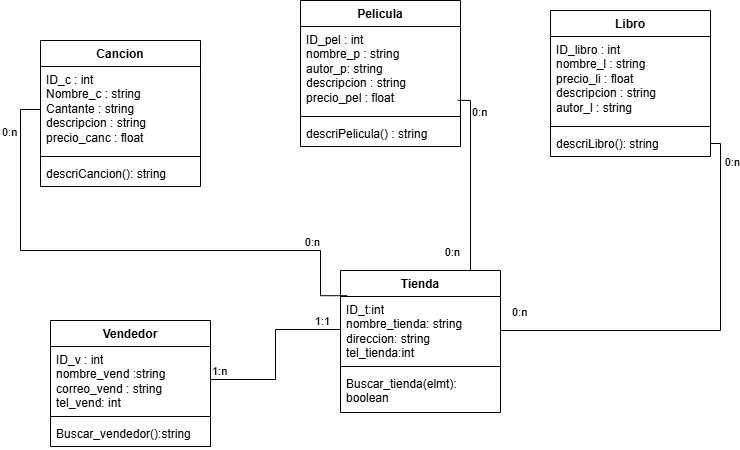

The diagram above was exported from draw.io. Its source (the exported page's mxGraphModel, read from the mxfile embedded in the PNG):
<mxGraphModel dx="1030" dy="527" grid="1" gridSize="10" guides="1" tooltips="1" connect="1" arrows="1" fold="1" page="1" pageScale="1" pageWidth="827" pageHeight="1169" math="0" shadow="0">
  <root>
    <mxCell id="0" />
    <mxCell id="1" parent="0" />
    <mxCell id="BkZYLY-AOaq3D3r3Fgn1-1" parent="1" style="swimlane;fontStyle=1;align=center;verticalAlign=top;childLayout=stackLayout;horizontal=1;startSize=26;horizontalStack=0;resizeParent=1;resizeParentMax=0;resizeLast=0;collapsible=1;marginBottom=0;whiteSpace=wrap;html=1;" value="Pelicula" vertex="1">
      <mxGeometry height="146" width="160" x="340" y="30" as="geometry" />
    </mxCell>
    <mxCell id="BkZYLY-AOaq3D3r3Fgn1-2" parent="BkZYLY-AOaq3D3r3Fgn1-1" style="text;strokeColor=none;fillColor=none;align=left;verticalAlign=top;spacingLeft=4;spacingRight=4;overflow=hidden;rotatable=0;points=[[0,0.5],[1,0.5]];portConstraint=eastwest;whiteSpace=wrap;html=1;" value="ID_pel : int&lt;div&gt;nombre_p : string&lt;/div&gt;&lt;div&gt;autor_p: string&lt;/div&gt;&lt;div&gt;descripcion : string&lt;/div&gt;&lt;div&gt;precio_pel : float&lt;/div&gt;" vertex="1">
      <mxGeometry height="86" width="160" y="26" as="geometry" />
    </mxCell>
    <mxCell id="BkZYLY-AOaq3D3r3Fgn1-3" parent="BkZYLY-AOaq3D3r3Fgn1-1" style="line;strokeWidth=1;fillColor=none;align=left;verticalAlign=middle;spacingTop=-1;spacingLeft=3;spacingRight=3;rotatable=0;labelPosition=right;points=[];portConstraint=eastwest;strokeColor=inherit;" value="" vertex="1">
      <mxGeometry height="8" width="160" y="112" as="geometry" />
    </mxCell>
    <mxCell id="BkZYLY-AOaq3D3r3Fgn1-4" parent="BkZYLY-AOaq3D3r3Fgn1-1" style="text;strokeColor=none;fillColor=none;align=left;verticalAlign=top;spacingLeft=4;spacingRight=4;overflow=hidden;rotatable=0;points=[[0,0.5],[1,0.5]];portConstraint=eastwest;whiteSpace=wrap;html=1;" value="descriPelicula() : string" vertex="1">
      <mxGeometry height="26" width="160" y="120" as="geometry" />
    </mxCell>
    <mxCell id="BkZYLY-AOaq3D3r3Fgn1-5" parent="1" style="swimlane;fontStyle=1;align=center;verticalAlign=top;childLayout=stackLayout;horizontal=1;startSize=26;horizontalStack=0;resizeParent=1;resizeParentMax=0;resizeLast=0;collapsible=1;marginBottom=0;whiteSpace=wrap;html=1;" value="Libro" vertex="1">
      <mxGeometry height="146" width="160" x="590" y="40" as="geometry" />
    </mxCell>
    <mxCell id="BkZYLY-AOaq3D3r3Fgn1-6" parent="BkZYLY-AOaq3D3r3Fgn1-5" style="text;strokeColor=none;fillColor=none;align=left;verticalAlign=top;spacingLeft=4;spacingRight=4;overflow=hidden;rotatable=0;points=[[0,0.5],[1,0.5]];portConstraint=eastwest;whiteSpace=wrap;html=1;" value="ID_libro : int&lt;div&gt;nombre_l : string&lt;/div&gt;&lt;div&gt;precio_li : float&lt;/div&gt;&lt;div&gt;descripcion : string&lt;/div&gt;&lt;div&gt;autor_l : string&lt;/div&gt;" vertex="1">
      <mxGeometry height="86" width="160" y="26" as="geometry" />
    </mxCell>
    <mxCell id="BkZYLY-AOaq3D3r3Fgn1-7" parent="BkZYLY-AOaq3D3r3Fgn1-5" style="line;strokeWidth=1;fillColor=none;align=left;verticalAlign=middle;spacingTop=-1;spacingLeft=3;spacingRight=3;rotatable=0;labelPosition=right;points=[];portConstraint=eastwest;strokeColor=inherit;" value="" vertex="1">
      <mxGeometry height="8" width="160" y="112" as="geometry" />
    </mxCell>
    <mxCell id="BkZYLY-AOaq3D3r3Fgn1-8" parent="BkZYLY-AOaq3D3r3Fgn1-5" style="text;strokeColor=none;fillColor=none;align=left;verticalAlign=top;spacingLeft=4;spacingRight=4;overflow=hidden;rotatable=0;points=[[0,0.5],[1,0.5]];portConstraint=eastwest;whiteSpace=wrap;html=1;" value="descriLibro(): string" vertex="1">
      <mxGeometry height="26" width="160" y="120" as="geometry" />
    </mxCell>
    <mxCell id="BkZYLY-AOaq3D3r3Fgn1-13" parent="1" style="swimlane;fontStyle=1;align=center;verticalAlign=top;childLayout=stackLayout;horizontal=1;startSize=26;horizontalStack=0;resizeParent=1;resizeParentMax=0;resizeLast=0;collapsible=1;marginBottom=0;whiteSpace=wrap;html=1;" value="Tienda" vertex="1">
      <mxGeometry height="142" width="160" x="380" y="300" as="geometry" />
    </mxCell>
    <mxCell id="BkZYLY-AOaq3D3r3Fgn1-35" edge="1" parent="BkZYLY-AOaq3D3r3Fgn1-13" source="BkZYLY-AOaq3D3r3Fgn1-2" style="endArrow=none;html=1;edgeStyle=orthogonalEdgeStyle;rounded=0;exitX=0.983;exitY=0.859;exitDx=0;exitDy=0;exitPerimeter=0;" value="">
      <mxGeometry relative="1" as="geometry">
        <Array as="points">
          <mxPoint x="130" y="-170.1" />
          <mxPoint x="130" />
        </Array>
        <mxPoint x="49.64" y="-145.26" as="sourcePoint" />
        <mxPoint x="110.36000000000001" as="targetPoint" />
      </mxGeometry>
    </mxCell>
    <mxCell id="BkZYLY-AOaq3D3r3Fgn1-36" connectable="0" parent="BkZYLY-AOaq3D3r3Fgn1-35" style="edgeLabel;resizable=0;html=1;align=left;verticalAlign=bottom;" value="0:n" vertex="1">
      <mxGeometry relative="1" x="-1" as="geometry">
        <mxPoint x="13" y="20" as="offset" />
      </mxGeometry>
    </mxCell>
    <mxCell id="BkZYLY-AOaq3D3r3Fgn1-37" connectable="0" parent="BkZYLY-AOaq3D3r3Fgn1-35" style="edgeLabel;resizable=0;html=1;align=right;verticalAlign=bottom;" value="0:n" vertex="1">
      <mxGeometry relative="1" x="1" as="geometry">
        <mxPoint x="9" y="-10" as="offset" />
      </mxGeometry>
    </mxCell>
    <mxCell id="BkZYLY-AOaq3D3r3Fgn1-14" parent="BkZYLY-AOaq3D3r3Fgn1-13" style="text;strokeColor=none;fillColor=none;align=left;verticalAlign=top;spacingLeft=4;spacingRight=4;overflow=hidden;rotatable=0;points=[[0,0.5],[1,0.5]];portConstraint=eastwest;whiteSpace=wrap;html=1;" value="ID_t:int&lt;div&gt;nombre_tienda: string&lt;/div&gt;&lt;div&gt;direccion: string&lt;/div&gt;&lt;div&gt;tel_tienda:int&lt;/div&gt;" vertex="1">
      <mxGeometry height="66" width="160" y="26" as="geometry" />
    </mxCell>
    <mxCell id="BkZYLY-AOaq3D3r3Fgn1-15" parent="BkZYLY-AOaq3D3r3Fgn1-13" style="line;strokeWidth=1;fillColor=none;align=left;verticalAlign=middle;spacingTop=-1;spacingLeft=3;spacingRight=3;rotatable=0;labelPosition=right;points=[];portConstraint=eastwest;strokeColor=inherit;" value="" vertex="1">
      <mxGeometry height="8" width="160" y="92" as="geometry" />
    </mxCell>
    <mxCell id="BkZYLY-AOaq3D3r3Fgn1-16" parent="BkZYLY-AOaq3D3r3Fgn1-13" style="text;strokeColor=none;fillColor=none;align=left;verticalAlign=top;spacingLeft=4;spacingRight=4;overflow=hidden;rotatable=0;points=[[0,0.5],[1,0.5]];portConstraint=eastwest;whiteSpace=wrap;html=1;" value="Buscar_tienda(elmt): boolean" vertex="1">
      <mxGeometry height="42" width="160" y="100" as="geometry" />
    </mxCell>
    <mxCell id="BkZYLY-AOaq3D3r3Fgn1-21" parent="1" style="swimlane;fontStyle=1;align=center;verticalAlign=top;childLayout=stackLayout;horizontal=1;startSize=26;horizontalStack=0;resizeParent=1;resizeParentMax=0;resizeLast=0;collapsible=1;marginBottom=0;whiteSpace=wrap;html=1;" value="Vendedor" vertex="1">
      <mxGeometry height="126" width="160" x="90" y="350" as="geometry" />
    </mxCell>
    <mxCell id="BkZYLY-AOaq3D3r3Fgn1-22" parent="BkZYLY-AOaq3D3r3Fgn1-21" style="text;strokeColor=none;fillColor=none;align=left;verticalAlign=top;spacingLeft=4;spacingRight=4;overflow=hidden;rotatable=0;points=[[0,0.5],[1,0.5]];portConstraint=eastwest;whiteSpace=wrap;html=1;" value="ID_v : int&lt;div&gt;nombre_vend :string&lt;/div&gt;&lt;div&gt;correo_vend : string&lt;/div&gt;&lt;div&gt;tel_vend: int&lt;/div&gt;" vertex="1">
      <mxGeometry height="66" width="160" y="26" as="geometry" />
    </mxCell>
    <mxCell id="BkZYLY-AOaq3D3r3Fgn1-23" parent="BkZYLY-AOaq3D3r3Fgn1-21" style="line;strokeWidth=1;fillColor=none;align=left;verticalAlign=middle;spacingTop=-1;spacingLeft=3;spacingRight=3;rotatable=0;labelPosition=right;points=[];portConstraint=eastwest;strokeColor=inherit;" value="" vertex="1">
      <mxGeometry height="8" width="160" y="92" as="geometry" />
    </mxCell>
    <mxCell id="BkZYLY-AOaq3D3r3Fgn1-24" parent="BkZYLY-AOaq3D3r3Fgn1-21" style="text;strokeColor=none;fillColor=none;align=left;verticalAlign=top;spacingLeft=4;spacingRight=4;overflow=hidden;rotatable=0;points=[[0,0.5],[1,0.5]];portConstraint=eastwest;whiteSpace=wrap;html=1;" value="Buscar_vendedor():string" vertex="1">
      <mxGeometry height="26" width="160" y="100" as="geometry" />
    </mxCell>
    <mxCell id="BkZYLY-AOaq3D3r3Fgn1-25" parent="1" style="swimlane;fontStyle=1;align=center;verticalAlign=top;childLayout=stackLayout;horizontal=1;startSize=26;horizontalStack=0;resizeParent=1;resizeParentMax=0;resizeLast=0;collapsible=1;marginBottom=0;whiteSpace=wrap;html=1;" value="Cancion" vertex="1">
      <mxGeometry height="146" width="160" x="80" y="70" as="geometry" />
    </mxCell>
    <mxCell id="BkZYLY-AOaq3D3r3Fgn1-26" parent="BkZYLY-AOaq3D3r3Fgn1-25" style="text;strokeColor=none;fillColor=none;align=left;verticalAlign=top;spacingLeft=4;spacingRight=4;overflow=hidden;rotatable=0;points=[[0,0.5],[1,0.5]];portConstraint=eastwest;whiteSpace=wrap;html=1;" value="ID_c : int&lt;div&gt;Nombre_c : string&lt;/div&gt;&lt;div&gt;Cantante : string&lt;/div&gt;&lt;div&gt;descripcion : string&lt;/div&gt;&lt;div&gt;precio_canc : float&lt;/div&gt;" vertex="1">
      <mxGeometry height="86" width="160" y="26" as="geometry" />
    </mxCell>
    <mxCell id="BkZYLY-AOaq3D3r3Fgn1-27" parent="BkZYLY-AOaq3D3r3Fgn1-25" style="line;strokeWidth=1;fillColor=none;align=left;verticalAlign=middle;spacingTop=-1;spacingLeft=3;spacingRight=3;rotatable=0;labelPosition=right;points=[];portConstraint=eastwest;strokeColor=inherit;" value="" vertex="1">
      <mxGeometry height="8" width="160" y="112" as="geometry" />
    </mxCell>
    <mxCell id="BkZYLY-AOaq3D3r3Fgn1-28" parent="BkZYLY-AOaq3D3r3Fgn1-25" style="text;strokeColor=none;fillColor=none;align=left;verticalAlign=top;spacingLeft=4;spacingRight=4;overflow=hidden;rotatable=0;points=[[0,0.5],[1,0.5]];portConstraint=eastwest;whiteSpace=wrap;html=1;" value="descriCancion(): string" vertex="1">
      <mxGeometry height="26" width="160" y="120" as="geometry" />
    </mxCell>
    <mxCell id="BkZYLY-AOaq3D3r3Fgn1-29" edge="1" parent="1" source="BkZYLY-AOaq3D3r3Fgn1-22" style="endArrow=none;html=1;edgeStyle=orthogonalEdgeStyle;rounded=0;" target="BkZYLY-AOaq3D3r3Fgn1-14" value="">
      <mxGeometry relative="1" as="geometry">
        <mxPoint x="240" y="369" as="sourcePoint" />
        <mxPoint x="370" y="320" as="targetPoint" />
      </mxGeometry>
    </mxCell>
    <mxCell id="BkZYLY-AOaq3D3r3Fgn1-30" connectable="0" parent="BkZYLY-AOaq3D3r3Fgn1-29" style="edgeLabel;resizable=0;html=1;align=left;verticalAlign=bottom;" value="1:n" vertex="1">
      <mxGeometry relative="1" x="-1" as="geometry" />
    </mxCell>
    <mxCell id="BkZYLY-AOaq3D3r3Fgn1-31" connectable="0" parent="BkZYLY-AOaq3D3r3Fgn1-29" style="edgeLabel;resizable=0;html=1;align=right;verticalAlign=bottom;" value="1:1" vertex="1">
      <mxGeometry relative="1" x="1" as="geometry">
        <mxPoint x="-10" as="offset" />
      </mxGeometry>
    </mxCell>
    <mxCell id="BkZYLY-AOaq3D3r3Fgn1-45" edge="1" parent="1" style="endArrow=none;html=1;edgeStyle=orthogonalEdgeStyle;rounded=0;entryX=1;entryY=0.5;entryDx=0;entryDy=0;" target="BkZYLY-AOaq3D3r3Fgn1-8" value="">
      <mxGeometry relative="1" as="geometry">
        <Array as="points">
          <mxPoint x="540" y="360" />
          <mxPoint x="760" y="360" />
          <mxPoint x="760" y="173" />
        </Array>
        <mxPoint x="540" y="370" as="sourcePoint" />
        <mxPoint x="700" y="370" as="targetPoint" />
      </mxGeometry>
    </mxCell>
    <mxCell id="BkZYLY-AOaq3D3r3Fgn1-46" connectable="0" parent="BkZYLY-AOaq3D3r3Fgn1-45" style="edgeLabel;resizable=0;html=1;align=left;verticalAlign=bottom;" value="0:n" vertex="1">
      <mxGeometry relative="1" x="-1" as="geometry">
        <mxPoint x="10" y="-20" as="offset" />
      </mxGeometry>
    </mxCell>
    <mxCell id="BkZYLY-AOaq3D3r3Fgn1-47" connectable="0" parent="BkZYLY-AOaq3D3r3Fgn1-45" style="edgeLabel;resizable=0;html=1;align=right;verticalAlign=bottom;" value="0:n" vertex="1">
      <mxGeometry relative="1" x="1" as="geometry">
        <mxPoint x="30" y="27" as="offset" />
      </mxGeometry>
    </mxCell>
    <mxCell id="BkZYLY-AOaq3D3r3Fgn1-32" edge="1" parent="1" source="BkZYLY-AOaq3D3r3Fgn1-26" style="endArrow=none;html=1;edgeStyle=orthogonalEdgeStyle;rounded=0;entryX=0.042;entryY=-0.012;entryDx=0;entryDy=0;entryPerimeter=0;exitX=0;exitY=0.5;exitDx=0;exitDy=0;" target="BkZYLY-AOaq3D3r3Fgn1-14" value="">
      <mxGeometry relative="1" as="geometry">
        <Array as="points">
          <mxPoint x="60" y="139" />
          <mxPoint x="60" y="280" />
          <mxPoint x="360" y="280" />
          <mxPoint x="360" y="325.2" />
        </Array>
        <mxPoint x="160" y="170" as="sourcePoint" />
        <mxPoint x="320" y="170" as="targetPoint" />
      </mxGeometry>
    </mxCell>
    <mxCell id="BkZYLY-AOaq3D3r3Fgn1-33" connectable="0" parent="BkZYLY-AOaq3D3r3Fgn1-32" style="edgeLabel;resizable=0;html=1;align=left;verticalAlign=bottom;" value="0:n" vertex="1">
      <mxGeometry relative="1" x="-1" as="geometry">
        <mxPoint x="-40" y="31" as="offset" />
      </mxGeometry>
    </mxCell>
    <mxCell id="BkZYLY-AOaq3D3r3Fgn1-34" connectable="0" parent="BkZYLY-AOaq3D3r3Fgn1-32" style="edgeLabel;resizable=0;html=1;align=right;verticalAlign=bottom;" value="0:n" vertex="1">
      <mxGeometry relative="1" x="1" as="geometry">
        <mxPoint x="-27" y="-45" as="offset" />
      </mxGeometry>
    </mxCell>
  </root>
</mxGraphModel>